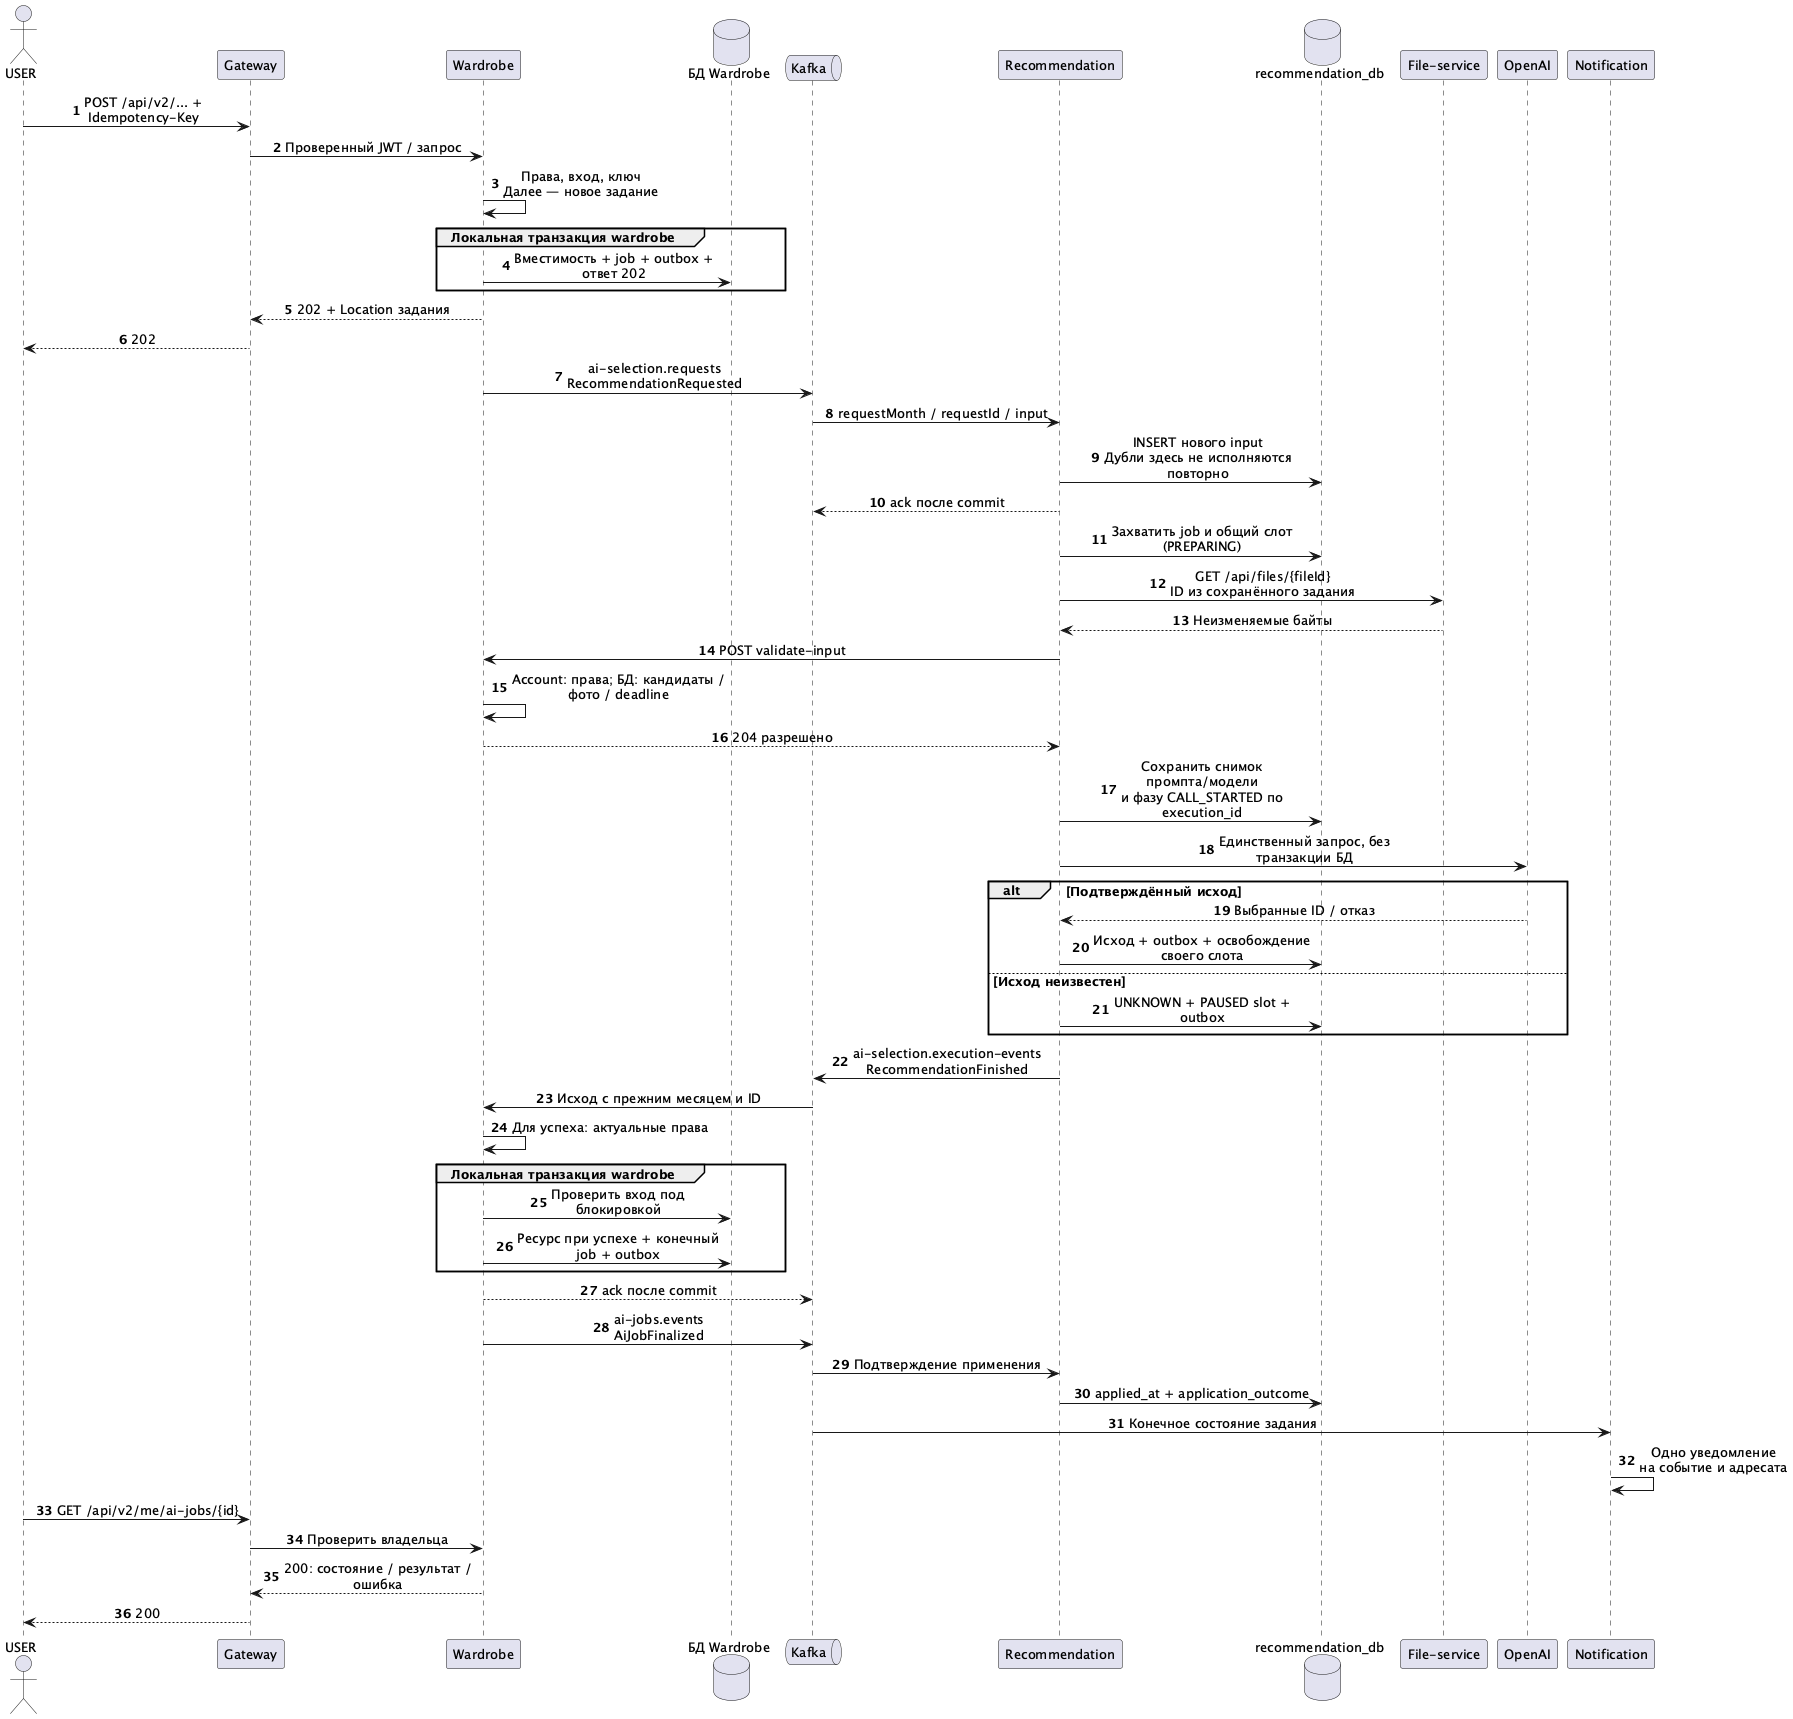

The diagram above was rendered by PlantUML. Its source (embedded in the PNG):
@startuml ai-selection
skinparam backgroundColor #FFFFFF
skinparam defaultFontName SansSerif
skinparam defaultFontSize 13
skinparam shadowing false
skinparam sequenceMessageAlign center
skinparam maxMessageSize 220
autonumber
actor "USER" as user
participant "Gateway" as gw
participant "Wardrobe" as w
database "БД Wardrobe" as wd
queue "Kafka" as k
participant "Recommendation" as r
database "recommendation_db" as rd
participant "File-service" as f
participant "OpenAI" as ai
participant "Notification" as n
user -> gw : POST /api/v2/... + Idempotency-Key
gw -> w : Проверенный JWT / запрос
w -> w : Права, вход, ключ\nДалее — новое задание
group Локальная транзакция wardrobe
  w -> wd : Вместимость + job + outbox + ответ 202
end
w --> gw : 202 + Location задания
gw --> user : 202
w -> k : ai-selection.requests\nRecommendationRequested
k -> r : requestMonth / requestId / input
r -> rd : INSERT нового input\nДубли здесь не исполняются повторно
r --> k : ack после commit
r -> rd : Захватить job и общий слот (PREPARING)
r -> f : GET /api/files/{fileId}\nID из сохранённого задания
f --> r : Неизменяемые байты
r -> w : POST validate-input
w -> w : Account: права; БД: кандидаты / фото / deadline
w --> r : 204 разрешено
r -> rd : Сохранить снимок промпта/модели\nи фазу CALL_STARTED по execution_id
r -> ai : Единственный запрос, без транзакции БД
alt Подтверждённый исход
  ai --> r : Выбранные ID / отказ
  r -> rd : Исход + outbox + освобождение своего слота
else Исход неизвестен
  r -> rd : UNKNOWN + PAUSED slot + outbox
end
r -> k : ai-selection.execution-events\nRecommendationFinished
k -> w : Исход с прежним месяцем и ID
w -> w : Для успеха: актуальные права
group Локальная транзакция wardrobe
  w -> wd : Проверить вход под блокировкой
  w -> wd : Ресурс при успехе + конечный job + outbox
end
w --> k : ack после commit
w -> k : ai-jobs.events\nAiJobFinalized
k -> r : Подтверждение применения
r -> rd : applied_at + application_outcome
k -> n : Конечное состояние задания
n -> n : Одно уведомление\nна событие и адресата
user -> gw : GET /api/v2/me/ai-jobs/{id}
gw -> w : Проверить владельца
w --> gw : 200: состояние / результат / ошибка
gw --> user : 200
@enduml